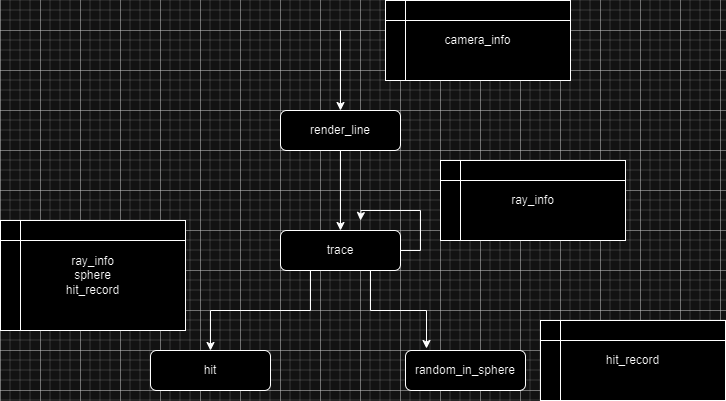

The diagram above was exported from draw.io. Its source (the exported page's mxGraphModel, read from the mxfile embedded in the PNG):
<mxGraphModel dx="2924" dy="1186" grid="1" gridSize="10" guides="1" tooltips="1" connect="1" arrows="1" fold="1" page="1" pageScale="1" pageWidth="850" pageHeight="1100" math="0" shadow="0">
  <root>
    <mxCell id="0" />
    <mxCell id="1" parent="0" />
    <mxCell id="FQ4wG_26gDhHg8pY5mls-7" style="edgeStyle=orthogonalEdgeStyle;rounded=0;orthogonalLoop=1;jettySize=auto;html=1;exitX=0.5;exitY=1;exitDx=0;exitDy=0;entryX=0.5;entryY=0;entryDx=0;entryDy=0;" edge="1" parent="1" source="FQ4wG_26gDhHg8pY5mls-1" target="FQ4wG_26gDhHg8pY5mls-3">
      <mxGeometry relative="1" as="geometry" />
    </mxCell>
    <mxCell id="FQ4wG_26gDhHg8pY5mls-1" value="render_line" style="rounded=1;whiteSpace=wrap;html=1;" vertex="1" parent="1">
      <mxGeometry x="240" y="280" width="120" height="40" as="geometry" />
    </mxCell>
    <mxCell id="FQ4wG_26gDhHg8pY5mls-8" style="edgeStyle=orthogonalEdgeStyle;rounded=0;orthogonalLoop=1;jettySize=auto;html=1;exitX=0.25;exitY=1;exitDx=0;exitDy=0;" edge="1" parent="1" source="FQ4wG_26gDhHg8pY5mls-3" target="FQ4wG_26gDhHg8pY5mls-4">
      <mxGeometry relative="1" as="geometry" />
    </mxCell>
    <mxCell id="FQ4wG_26gDhHg8pY5mls-11" style="edgeStyle=orthogonalEdgeStyle;rounded=0;orthogonalLoop=1;jettySize=auto;html=1;exitX=1;exitY=0.5;exitDx=0;exitDy=0;" edge="1" parent="1" source="FQ4wG_26gDhHg8pY5mls-3">
      <mxGeometry relative="1" as="geometry">
        <mxPoint x="320" y="390" as="targetPoint" />
      </mxGeometry>
    </mxCell>
    <mxCell id="FQ4wG_26gDhHg8pY5mls-3" value="trace" style="rounded=1;whiteSpace=wrap;html=1;" vertex="1" parent="1">
      <mxGeometry x="240" y="400" width="120" height="40" as="geometry" />
    </mxCell>
    <mxCell id="FQ4wG_26gDhHg8pY5mls-4" value="hit" style="rounded=1;whiteSpace=wrap;html=1;" vertex="1" parent="1">
      <mxGeometry x="110" y="520" width="120" height="40" as="geometry" />
    </mxCell>
    <mxCell id="FQ4wG_26gDhHg8pY5mls-5" value="random_in_sphere" style="rounded=1;whiteSpace=wrap;html=1;" vertex="1" parent="1">
      <mxGeometry x="365" y="520" width="120" height="40" as="geometry" />
    </mxCell>
    <mxCell id="FQ4wG_26gDhHg8pY5mls-6" value="" style="endArrow=classic;html=1;rounded=0;entryX=0.5;entryY=0;entryDx=0;entryDy=0;" edge="1" parent="1" target="FQ4wG_26gDhHg8pY5mls-1">
      <mxGeometry width="50" height="50" relative="1" as="geometry">
        <mxPoint x="300" y="200" as="sourcePoint" />
        <mxPoint x="450" y="580" as="targetPoint" />
      </mxGeometry>
    </mxCell>
    <mxCell id="FQ4wG_26gDhHg8pY5mls-9" style="edgeStyle=orthogonalEdgeStyle;rounded=0;orthogonalLoop=1;jettySize=auto;html=1;exitX=0.75;exitY=1;exitDx=0;exitDy=0;entryX=0.175;entryY=-0.05;entryDx=0;entryDy=0;entryPerimeter=0;" edge="1" parent="1" source="FQ4wG_26gDhHg8pY5mls-3" target="FQ4wG_26gDhHg8pY5mls-5">
      <mxGeometry relative="1" as="geometry" />
    </mxCell>
    <mxCell id="FQ4wG_26gDhHg8pY5mls-12" value="camera_info" style="shape=internalStorage;whiteSpace=wrap;html=1;backgroundOutline=1;" vertex="1" parent="1">
      <mxGeometry x="345" y="170" width="185" height="80" as="geometry" />
    </mxCell>
    <mxCell id="FQ4wG_26gDhHg8pY5mls-13" value="ray_info" style="shape=internalStorage;whiteSpace=wrap;html=1;backgroundOutline=1;" vertex="1" parent="1">
      <mxGeometry x="400" y="330" width="185" height="80" as="geometry" />
    </mxCell>
    <mxCell id="FQ4wG_26gDhHg8pY5mls-14" value="ray_info&lt;br&gt;sphere&lt;br&gt;hit_record" style="shape=internalStorage;whiteSpace=wrap;html=1;backgroundOutline=1;" vertex="1" parent="1">
      <mxGeometry x="-40" y="390" width="185" height="110" as="geometry" />
    </mxCell>
    <mxCell id="FQ4wG_26gDhHg8pY5mls-15" value="hit_record" style="shape=internalStorage;whiteSpace=wrap;html=1;backgroundOutline=1;" vertex="1" parent="1">
      <mxGeometry x="500" y="490" width="185" height="80" as="geometry" />
    </mxCell>
  </root>
</mxGraphModel>